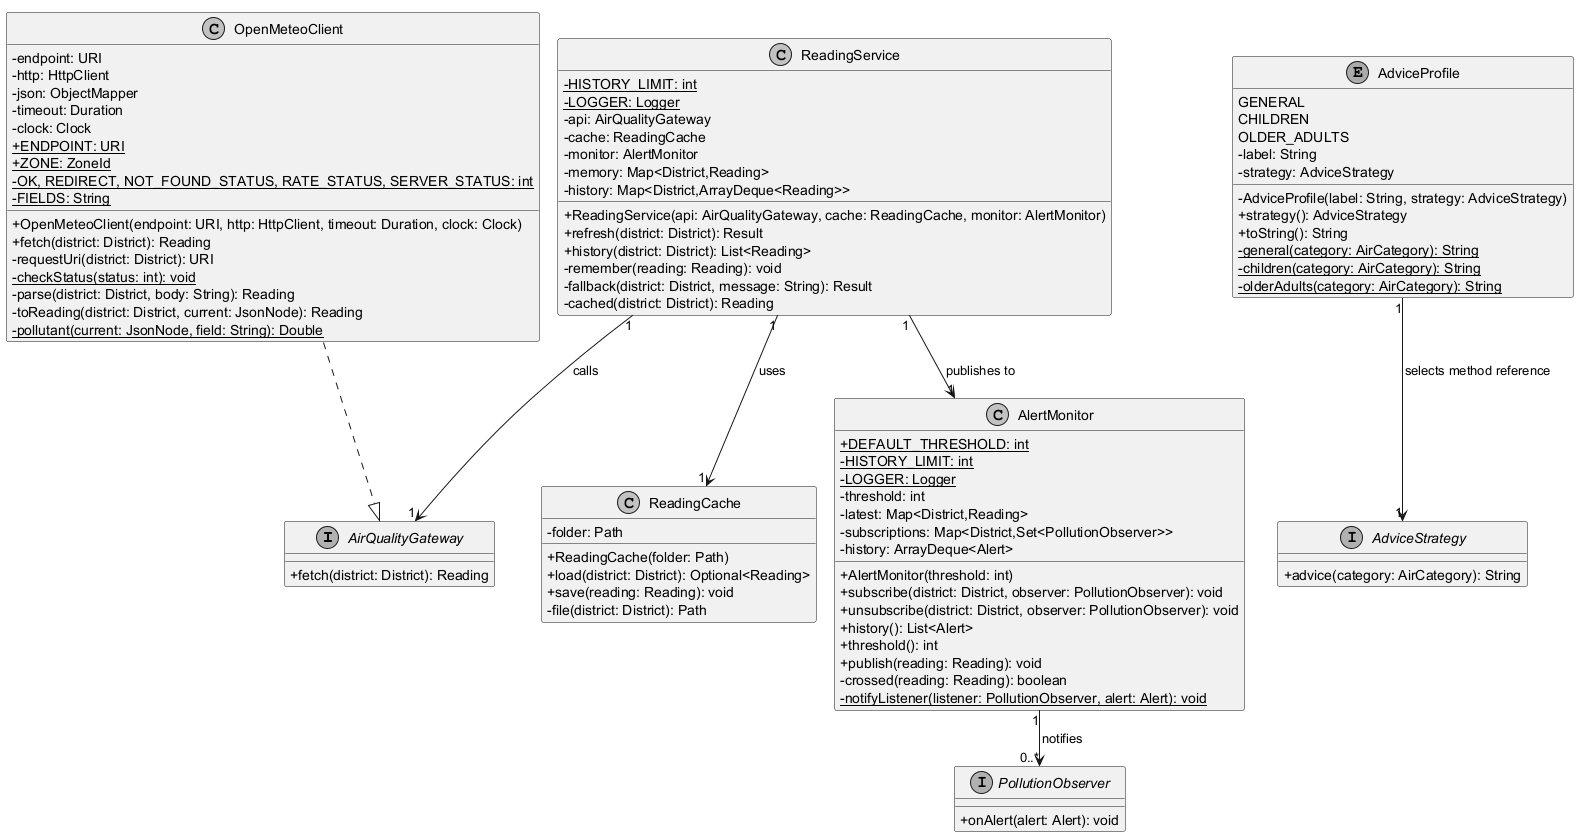

The diagram above was rendered by PlantUML. Its source (embedded in the PNG):
@startuml
!pragma layout smetana
skinparam monochrome true
skinparam shadowing false
skinparam classAttributeIconSize 0
interface AirQualityGateway {
 +fetch(district: District): Reading
}
class OpenMeteoClient {
 -endpoint: URI
 -http: HttpClient
 -json: ObjectMapper
 -timeout: Duration
 -clock: Clock
 {static} +ENDPOINT: URI
 {static} +ZONE: ZoneId
 {static} -OK, REDIRECT, NOT_FOUND_STATUS, RATE_STATUS, SERVER_STATUS: int
 {static} -FIELDS: String
 +OpenMeteoClient(endpoint: URI, http: HttpClient, timeout: Duration, clock: Clock)
 +fetch(district: District): Reading
 -requestUri(district: District): URI
 {static} -checkStatus(status: int): void
 -parse(district: District, body: String): Reading
 -toReading(district: District, current: JsonNode): Reading
 {static} -pollutant(current: JsonNode, field: String): Double
}
class ReadingService {
 {static} -HISTORY_LIMIT: int
 {static} -LOGGER: Logger
 -api: AirQualityGateway
 -cache: ReadingCache
 -monitor: AlertMonitor
 -memory: Map<District,Reading>
 -history: Map<District,ArrayDeque<Reading>>
 +ReadingService(api: AirQualityGateway, cache: ReadingCache, monitor: AlertMonitor)
 +refresh(district: District): Result
 +history(district: District): List<Reading>
 -remember(reading: Reading): void
 -fallback(district: District, message: String): Result
 -cached(district: District): Reading
}
class ReadingCache {
 -folder: Path
 +ReadingCache(folder: Path)
 +load(district: District): Optional<Reading>
 +save(reading: Reading): void
 -file(district: District): Path
}
class AlertMonitor {
 {static} +DEFAULT_THRESHOLD: int
 {static} -HISTORY_LIMIT: int
 {static} -LOGGER: Logger
 -threshold: int
 -latest: Map<District,Reading>
 -subscriptions: Map<District,Set<PollutionObserver>>
 -history: ArrayDeque<Alert>
 +AlertMonitor(threshold: int)
 +subscribe(district: District, observer: PollutionObserver): void
 +unsubscribe(district: District, observer: PollutionObserver): void
 +history(): List<Alert>
 +threshold(): int
 +publish(reading: Reading): void
 -crossed(reading: Reading): boolean
 {static} -notifyListener(listener: PollutionObserver, alert: Alert): void
}
interface PollutionObserver {
 +onAlert(alert: Alert): void
}
interface AdviceStrategy {
 +advice(category: AirCategory): String
}
enum AdviceProfile {
 GENERAL
 CHILDREN
 OLDER_ADULTS
 -label: String
 -strategy: AdviceStrategy
 -AdviceProfile(label: String, strategy: AdviceStrategy)
 +strategy(): AdviceStrategy
 +toString(): String
 {static} -general(category: AirCategory): String
 {static} -children(category: AirCategory): String
 {static} -olderAdults(category: AirCategory): String
}
OpenMeteoClient ..|> AirQualityGateway
ReadingService "1" --> "1" AirQualityGateway : calls
ReadingService "1" --> "1" ReadingCache : uses
ReadingService "1" --> "1" AlertMonitor : publishes to
AlertMonitor "1" --> "0..*" PollutionObserver : notifies
AdviceProfile "1" --> "1" AdviceStrategy : selects method reference
@enduml